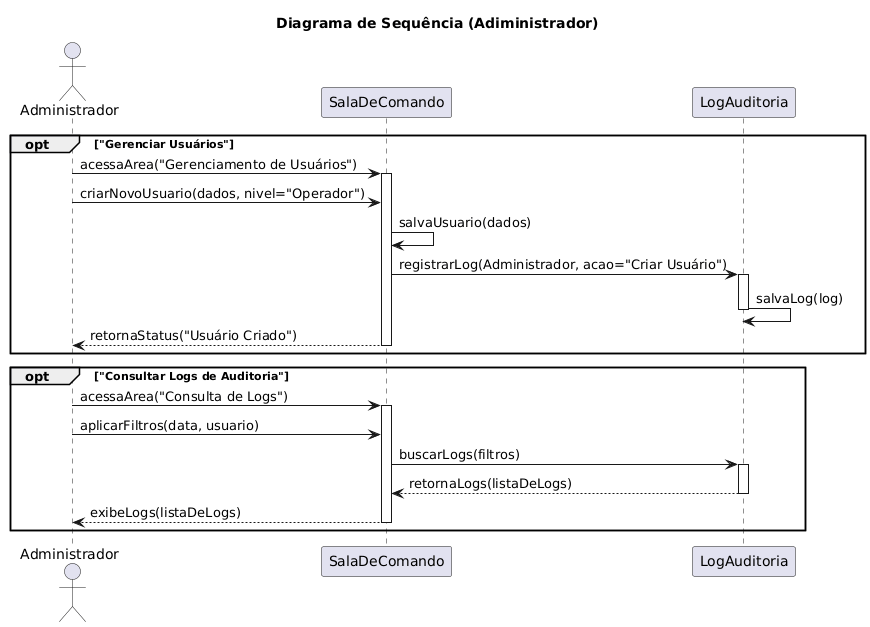

The diagram above was rendered by PlantUML. Its source (embedded in the PNG):
@startuml
title "Diagrama de Sequência (Adiministrador)"

actor Administrador
participant "SalaDeComando" as SC
participant "LogAuditoria" as LOG_DB

' O Administrador já está logado (Pré-condição)

' --- Bloco Opcional 1: Gerenciar Usuários (UC08) ---
opt "Gerenciar Usuários"
    Administrador -> SC : acessaArea("Gerenciamento de Usuários")
    activate SC
    Administrador -> SC : criarNovoUsuario(dados, nivel="Operador")
    SC -> SC : salvaUsuario(dados)
    
    ' --- Início Bloco <<include>> UC10: Registrar Log ---
    SC -> LOG_DB : registrarLog(Administrador, acao="Criar Usuário")
    activate LOG_DB
    LOG_DB -> LOG_DB : salvaLog(log)
    deactivate LOG_DB
    ' --- Fim Bloco <<include>> UC10 ---
    
    SC --> Administrador : retornaStatus("Usuário Criado")
    deactivate SC
end

' --- Bloco Opcional 2: Consultar Logs (UC09) ---
opt "Consultar Logs de Auditoria"
    Administrador -> SC : acessaArea("Consulta de Logs")
    activate SC
    Administrador -> SC : aplicarFiltros(data, usuario)
    
    SC -> LOG_DB : buscarLogs(filtros)
    activate LOG_DB
    LOG_DB --> SC : retornaLogs(listaDeLogs)
    deactivate LOG_DB
    
    SC --> Administrador : exibeLogs(listaDeLogs)
    deactivate SC
end
@enduml